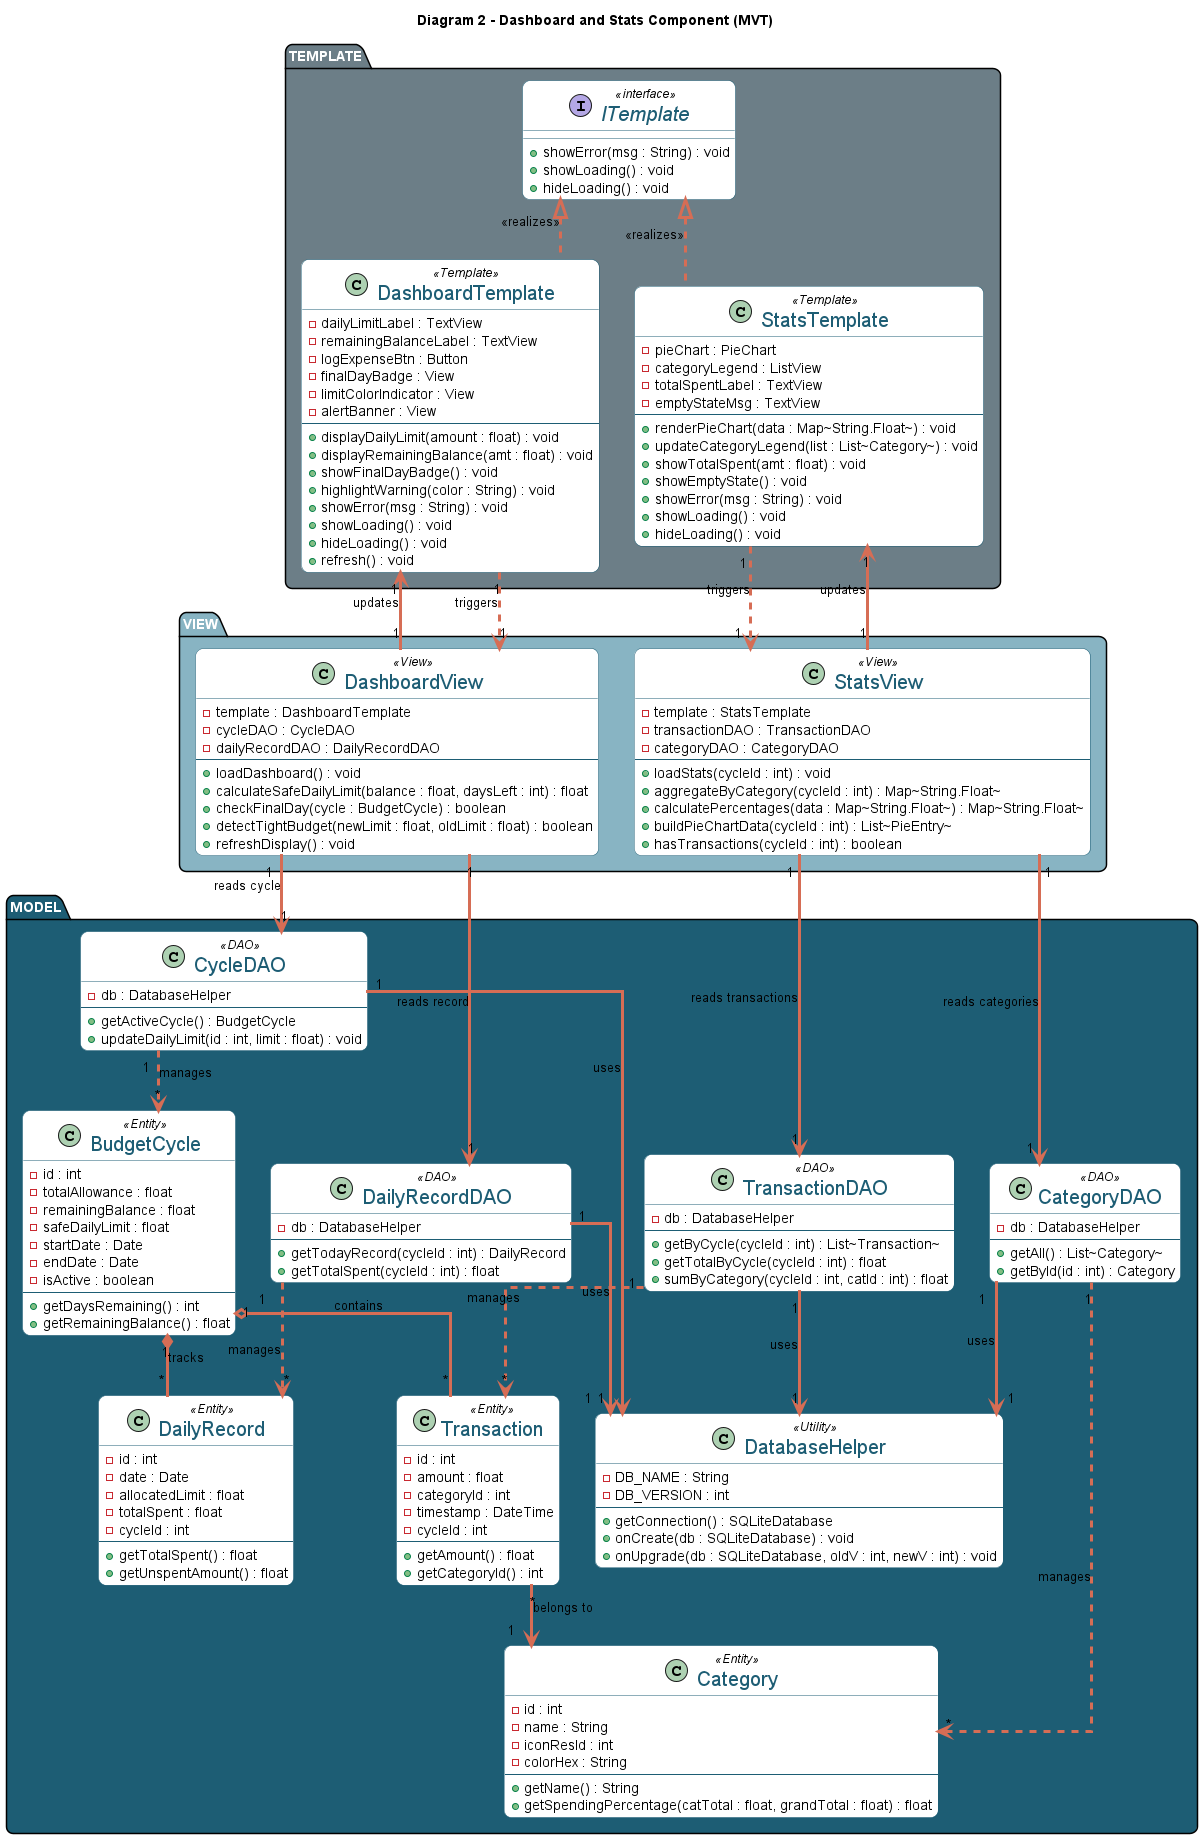

The diagram above was rendered by PlantUML. Its source (embedded in the PNG):
@startuml Diagram2_DashboardStats_MVT
allow_mixing
top to bottom direction
skinparam linetype ortho
skinparam shadowing false
skinparam roundcorner 15
skinparam packageBackgroundColor #1D5D74
skinparam packageFontColor #FFFFFF
skinparam classBorderColor #1D5D74
skinparam classArrowColor #D66D55
skinparam ArrowThickness 3
skinparam ClassFontSize 20
skinparam classBackgroundColor #FFFFFF
 
skinparam classFontColor #1D5D74

title Diagram 2 - Dashboard and Stats Component (MVT)

package "MODEL" #1D5D74 {

  class DatabaseHelper <<Utility>> {
    - DB_NAME : String
    - DB_VERSION : int
    --
    + getConnection() : SQLiteDatabase
    + onCreate(db : SQLiteDatabase) : void
    + onUpgrade(db : SQLiteDatabase, oldV : int, newV : int) : void
  }

  class CycleDAO <<DAO>> {
    - db : DatabaseHelper
    --
    + getActiveCycle() : BudgetCycle
    + updateDailyLimit(id : int, limit : float) : void
  }

  class TransactionDAO <<DAO>> {
    - db : DatabaseHelper
    --
    + getByCycle(cycleId : int) : List~Transaction~
    + getTotalByCycle(cycleId : int) : float
    + sumByCategory(cycleId : int, catId : int) : float
  }

  class CategoryDAO <<DAO>> {
    - db : DatabaseHelper
    --
    + getAll() : List~Category~
    + getById(id : int) : Category
  }

  class DailyRecordDAO <<DAO>> {
    - db : DatabaseHelper
    --
    + getTodayRecord(cycleId : int) : DailyRecord
    + getTotalSpent(cycleId : int) : float
  }

  class BudgetCycle <<Entity>> {
    - id : int
    - totalAllowance : float
    - remainingBalance : float
    - safeDailyLimit : float
    - startDate : Date
    - endDate : Date
    - isActive : boolean
    --
    + getDaysRemaining() : int
    + getRemainingBalance() : float
  }

  class Transaction <<Entity>> {
    - id : int
    - amount : float
    - categoryId : int
    - timestamp : DateTime
    - cycleId : int
    --
    + getAmount() : float
    + getCategoryId() : int
  }

  class Category <<Entity>> {
    - id : int
    - name : String
    - iconResId : int
    - colorHex : String
    --
    + getName() : String
    + getSpendingPercentage(catTotal : float, grandTotal : float) : float
  }

  class DailyRecord <<Entity>> {
    - id : int
    - date : Date
    - allocatedLimit : float
    - totalSpent : float
    - cycleId : int
    --
    + getTotalSpent() : float
    + getUnspentAmount() : float
  }

  CycleDAO "1" --> "1" DatabaseHelper : "uses"
  TransactionDAO "1" --> "1" DatabaseHelper : "uses"
  CategoryDAO "1" --> "1" DatabaseHelper : "uses"
  DailyRecordDAO "1" --> "1" DatabaseHelper : "uses"

  CycleDAO "1" ..> "*" BudgetCycle : "manages"
  TransactionDAO "1" ..> "*" Transaction : "manages"
  CategoryDAO "1" ..> "*" Category : "manages"
  DailyRecordDAO "1" ..> "*" DailyRecord : "manages"

  BudgetCycle "1" *-- "*" DailyRecord : "tracks"
  BudgetCycle "1" o-- "*" Transaction : "contains"
  Transaction "*" --> "1" Category : "belongs to"
}

package "VIEW" #88b4c3 {

  class DashboardView <<View>> {
    - template : DashboardTemplate
    - cycleDAO : CycleDAO
    - dailyRecordDAO : DailyRecordDAO
    --
    + loadDashboard() : void
    + calculateSafeDailyLimit(balance : float, daysLeft : int) : float
    + checkFinalDay(cycle : BudgetCycle) : boolean
    + detectTightBudget(newLimit : float, oldLimit : float) : boolean
    + refreshDisplay() : void
  }

  class StatsView <<View>> {
    - template : StatsTemplate
    - transactionDAO : TransactionDAO
    - categoryDAO : CategoryDAO
    --
    + loadStats(cycleId : int) : void
    + aggregateByCategory(cycleId : int) : Map~String.Float~
    + calculatePercentages(data : Map~String.Float~) : Map~String.Float~
    + buildPieChartData(cycleId : int) : List~PieEntry~
    + hasTransactions(cycleId : int) : boolean
  }
}

package "TEMPLATE" #6c7e87 {

  interface ITemplate <<interface>> {
    + showError(msg : String) : void
    + showLoading() : void
    + hideLoading() : void
  }

  class DashboardTemplate <<Template>> {
    - dailyLimitLabel : TextView
    - remainingBalanceLabel : TextView
    - logExpenseBtn : Button
    - finalDayBadge : View
    - limitColorIndicator : View
    - alertBanner : View
    --
    + displayDailyLimit(amount : float) : void
    + displayRemainingBalance(amt : float) : void
    + showFinalDayBadge() : void
    + highlightWarning(color : String) : void
    + showError(msg : String) : void
    + showLoading() : void
    + hideLoading() : void
    + refresh() : void
  }

  class StatsTemplate <<Template>> {
    - pieChart : PieChart
    - categoryLegend : ListView
    - totalSpentLabel : TextView
    - emptyStateMsg : TextView
    --
    + renderPieChart(data : Map~String.Float~) : void
    + updateCategoryLegend(list : List~Category~) : void
    + showTotalSpent(amt : float) : void
    + showEmptyState() : void
    + showError(msg : String) : void
    + showLoading() : void
    + hideLoading() : void
  }

  ITemplate <|.. DashboardTemplate : <<realizes>>
  ITemplate <|.. StatsTemplate : <<realizes>>
}

' TEMPLATE -> VIEW (user interaction triggers View)
DashboardTemplate "1" ..> "1" DashboardView : "triggers"
StatsTemplate "1" ..> "1" StatsView : "triggers"

' VIEW -> TEMPLATE (View updates Template)
DashboardView "1" --> "1" DashboardTemplate : "updates"
StatsView "1" --> "1" StatsTemplate : "updates"

' VIEW -> DAO (View interacts with Model)
DashboardView "1" --> "1" CycleDAO : "reads cycle"
DashboardView "1" --> "1" DailyRecordDAO : "reads record"
StatsView "1" --> "1" TransactionDAO : "reads transactions"
StatsView "1" --> "1" CategoryDAO : "reads categories"

@enduml